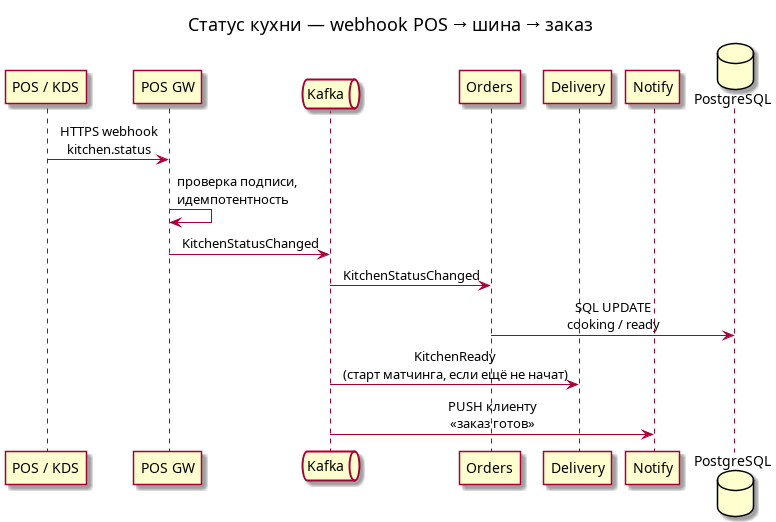

The diagram above was rendered by PlantUML. Its source (embedded in the PNG):
@startuml sequence-kitchen-webhook
title Статус кухни — webhook POS → шина → заказ
skinparam sequenceMessageAlign center

participant "POS / KDS" as POS
participant "POS GW" as GW
queue "Kafka" as KF
participant "Orders" as ORD
participant "Delivery" as DEL
participant "Notify" as NTF
database "PostgreSQL" as PG

POS -> GW: HTTPS webhook\nkitchen.status
GW -> GW: проверка подписи,\nидемпотентность
GW -> KF: KitchenStatusChanged
KF -> ORD: KitchenStatusChanged
ORD -> PG: SQL UPDATE\ncooking / ready
KF -> DEL: KitchenReady\n(старт матчинга, если ещё не начат)
KF -> NTF: PUSH клиенту\n«заказ готов»

@enduml